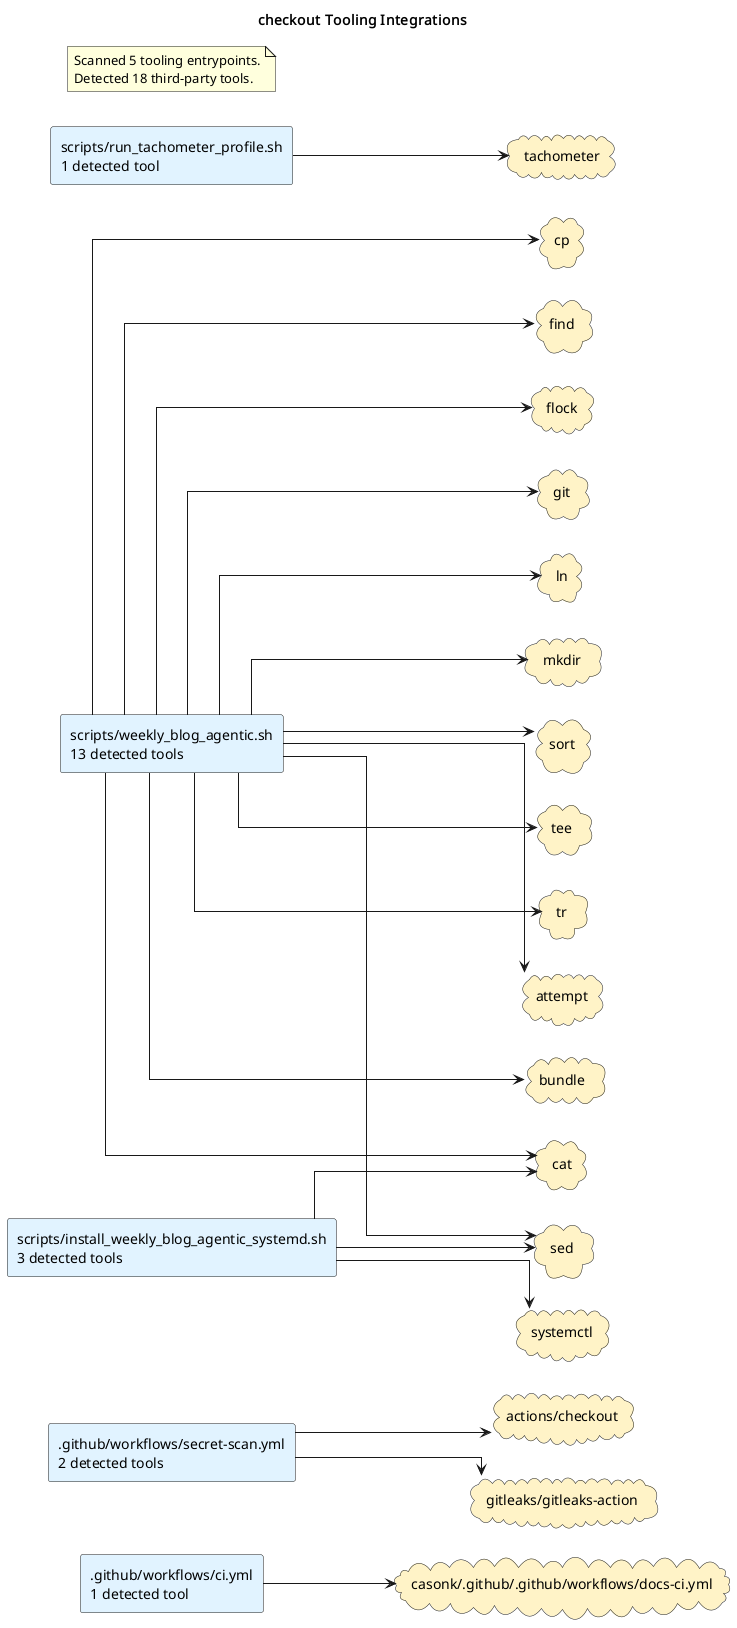

The diagram above was rendered by PlantUML. Its source (embedded in the PNG):
@startuml
title checkout Tooling Integrations
left to right direction
skinparam shadowing false
skinparam defaultFontName Monospace
skinparam componentStyle rectangle
skinparam linetype ortho
rectangle ".github/workflows/ci.yml\n1 detected tool" as source_github_workflows_ci_yml #E0F2FE
rectangle ".github/workflows/secret-scan.yml\n2 detected tools" as source_github_workflows_secret_scan_yml #E0F2FE
rectangle "scripts/install_weekly_blog_agentic_systemd.sh\n3 detected tools" as source_scripts_install_weekly_blog_agentic_systemd_sh #E0F2FE
rectangle "scripts/run_tachometer_profile.sh\n1 detected tool" as source_scripts_run_tachometer_profile_sh #E0F2FE
rectangle "scripts/weekly_blog_agentic.sh\n13 detected tools" as source_scripts_weekly_blog_agentic_sh #E0F2FE
cloud "actions/checkout" as tool_actions_checkout #FEF3C7
cloud "attempt" as tool_attempt #FEF3C7
cloud "bundle" as tool_bundle #FEF3C7
cloud "casonk/.github/.github/workflows/docs-ci.yml" as tool_casonk_github_github_workflows_docs_ci_yml #FEF3C7
cloud "cat" as tool_cat #FEF3C7
cloud "cp" as tool_cp #FEF3C7
cloud "find" as tool_find #FEF3C7
cloud "flock" as tool_flock #FEF3C7
cloud "git" as tool_git #FEF3C7
cloud "gitleaks/gitleaks-action" as tool_gitleaks_gitleaks_action #FEF3C7
cloud "ln" as tool_ln #FEF3C7
cloud "mkdir" as tool_mkdir #FEF3C7
cloud "sed" as tool_sed #FEF3C7
cloud "sort" as tool_sort #FEF3C7
cloud "systemctl" as tool_systemctl #FEF3C7
cloud "tachometer" as tool_tachometer #FEF3C7
cloud "tee" as tool_tee #FEF3C7
cloud "tr" as tool_tr #FEF3C7
source_github_workflows_ci_yml --> tool_casonk_github_github_workflows_docs_ci_yml
source_github_workflows_secret_scan_yml --> tool_actions_checkout
source_github_workflows_secret_scan_yml --> tool_gitleaks_gitleaks_action
source_scripts_install_weekly_blog_agentic_systemd_sh --> tool_cat
source_scripts_install_weekly_blog_agentic_systemd_sh --> tool_sed
source_scripts_install_weekly_blog_agentic_systemd_sh --> tool_systemctl
source_scripts_run_tachometer_profile_sh --> tool_tachometer
source_scripts_weekly_blog_agentic_sh --> tool_attempt
source_scripts_weekly_blog_agentic_sh --> tool_bundle
source_scripts_weekly_blog_agentic_sh --> tool_cat
source_scripts_weekly_blog_agentic_sh --> tool_cp
source_scripts_weekly_blog_agentic_sh --> tool_find
source_scripts_weekly_blog_agentic_sh --> tool_flock
source_scripts_weekly_blog_agentic_sh --> tool_git
source_scripts_weekly_blog_agentic_sh --> tool_ln
source_scripts_weekly_blog_agentic_sh --> tool_mkdir
source_scripts_weekly_blog_agentic_sh --> tool_sed
source_scripts_weekly_blog_agentic_sh --> tool_sort
source_scripts_weekly_blog_agentic_sh --> tool_tee
source_scripts_weekly_blog_agentic_sh --> tool_tr
note as toolingGraphSummary
Scanned 5 tooling entrypoints.
Detected 18 third-party tools.
end note
@enduml